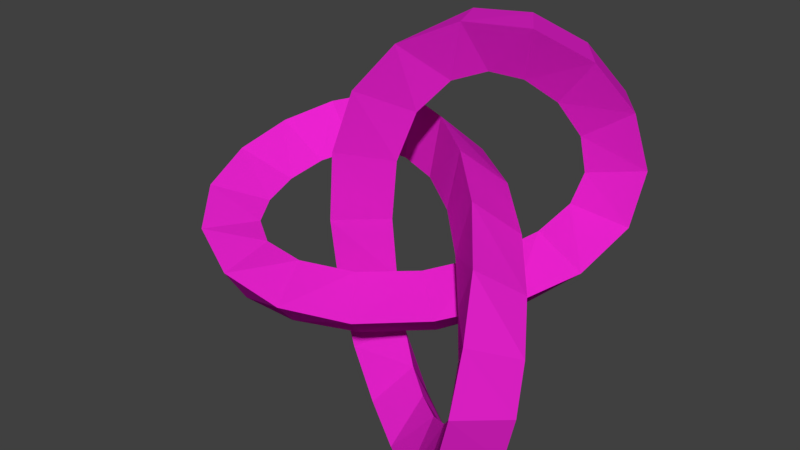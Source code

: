 # Source: torus.blend  (saved by Blender 2.77.0; exported with 4.5.12 LTS)
import bpy
from mathutils import Matrix  # noqa: F401  (used for matrix-valued properties, if any)

bpy.ops.wm.read_factory_settings(use_empty=True)
scene = bpy.context.scene
scene.name = 'Scene'

# ---- collections
col_collection_1 = bpy.data.collections.new('Collection 1'); scene.collection.children.link(col_collection_1)

# ---- materials (node trees are filled in below, after node groups)
mat_material_001 = bpy.data.materials.new('Material.001')
mat_material_001.alpha_threshold = 0.0
mat_material_001.use_transparent_shadow = False
mat_material_001.diffuse_color = (0.8, 0.01639, 0.6169, 1.0)
mat_material_001.roughness = 0.5

# ---- material node trees

# ---- world
world_world = bpy.data.worlds.new('World'); scene.world = world_world
world_world.color = (0.05088, 0.05088, 0.05088)
world_world.use_sun_shadow = False
world_world.sun_shadow_jitter_overblur = 0.0
world_world.cycles.sampling_method = 'MANUAL'

# ---- meshes
me_torus_knot = bpy.data.meshes.new('Torus Knot')
me_torus_knot.from_pydata([(-0.1455, -0.0005029, 0.01527), (-0.3613, -0.125, -0.01176), (-0.3613, 0.1255, -0.00351), (-0.1228, 0.001688, -0.2384), (-0.3352, -0.1116, -0.308), (-0.3185, 0.1383, -0.3149), (-0.06073, -0.02337, -0.4425), (-0.2576, -0.114, -0.5683), (-0.1959, 0.128, -0.5896), (0.01817, -0.06671, -0.5736), (-0.1222, -0.1568, -0.7606), (-0.01227, 0.06725, -0.7832), (0.1146, -0.1236, -0.6405), (0.05451, -0.2496, -0.8486), (0.1944, -0.0422, -0.8636), (0.2321, -0.2022, -0.6395), (0.2377, -0.3714, -0.8243), (0.3896, -0.1722, -0.8321), (0.3463, -0.2865, -0.5707), (0.402, -0.4919, -0.7031), (0.5539, -0.2927, -0.7109), (0.4299, -0.3501, -0.4604), (0.5266, -0.5767, -0.5062), (0.6704, -0.3726, -0.5272), (0.4709, -0.3807, -0.3371), (0.5907, -0.5882, -0.2638), (0.7206, -0.3806, -0.3169), (0.4624, -0.3672, -0.1996), (0.5798, -0.5039, -0.02543), (0.694, -0.3051, -0.1267), (0.3917, -0.2821, -0.05824), (0.4916, -0.34, 0.1642), (0.5975, -0.1634, 0.02134), (0.261, -0.1291, 0.04929), (0.3314, -0.1354, 0.2897), (0.4407, 0.02512, 0.1314), (0.08417, 0.04993, 0.1087), (0.1203, 0.07328, 0.3556), (0.2296, 0.2338, 0.1973), (-0.1196, 0.2011, 0.1311), (-0.1131, 0.2571, 0.3753), (-0.02384, 0.4199, 0.2069), (-0.3165, 0.2869, 0.1325), (-0.3512, 0.3868, 0.3597), (-0.2987, 0.5348, 0.1644), (-0.4737, 0.308, 0.1207), (-0.5831, 0.4233, 0.3144), (-0.5631, 0.5405, 0.09381), (-0.5963, 0.2726, 0.09372), (-0.7767, 0.3445, 0.2521), (-0.7727, 0.4335, 0.01793), (-0.6866, 0.1717, 0.05325), (-0.8998, 0.1732, 0.1849), (-0.8998, 0.2475, -0.05441), (-0.7259, 0.0258, 0.008005), (-0.9391, -0.05003, 0.1157), (-0.9391, 0.02422, -0.1237), (-0.7098, -0.1198, -0.03372), (-0.8863, -0.2808, 0.04207), (-0.8902, -0.1917, -0.1921), (-0.649, -0.2342, -0.06566), (-0.7384, -0.4668, -0.03876), (-0.7583, -0.3496, -0.2594), (-0.5343, -0.308, -0.08993), (-0.5165, -0.5559, -0.1219), (-0.569, -0.4079, -0.3171), (-0.3563, -0.3113, -0.1122), (-0.2605, -0.5301, -0.188), (-0.3497, -0.3673, -0.3564), (-0.146, -0.2236, -0.126), (-0.0006016, -0.4075, -0.2145), (-0.1099, -0.247, -0.3728), (0.06131, -0.06974, -0.113), (0.241, -0.2239, -0.1951), (0.1317, -0.06337, -0.3534), (0.2424, 0.1001, -0.05612), (0.4483, -0.01863, -0.1357), (0.3423, 0.1579, -0.2785), (0.3772, 0.237, 0.03992), (0.6088, 0.1749, -0.03297), (0.4947, 0.3737, -0.1342), (0.4555, 0.3229, 0.1484), (0.7053, 0.3228, 0.1281), (0.5754, 0.5304, 0.07512), (0.4817, 0.3668, 0.2684), (0.7222, 0.3893, 0.3352), (0.5784, 0.5934, 0.3142), (0.4545, 0.3626, 0.4071), (0.6621, 0.3688, 0.5473), (0.5102, 0.568, 0.5394), (0.3797, 0.3106, 0.5358), (0.5371, 0.2806, 0.7284), (0.3853, 0.4798, 0.7206), (0.2799, 0.2338, 0.6216), (0.3597, 0.1523, 0.8447), (0.2198, 0.3597, 0.8297), (0.1781, 0.1531, 0.652), (0.1477, 0.01914, 0.8616), (0.03773, 0.2432, 0.8391), (0.07192, 0.07232, 0.6149), (-0.06327, -0.079, 0.7619), (-0.125, 0.1629, 0.7406), (-0.03539, 0.01091, 0.4848), (-0.2311, -0.1257, 0.5612), (-0.2478, 0.1242, 0.5544), (-0.115, -0.008953, 0.2718), (-0.3308, -0.1349, 0.2906), (-0.3308, 0.1155, 0.2989)], [], [(1, 4, 3, 0), (2, 5, 4, 1), (0, 3, 5, 2), (4, 7, 6, 3), (5, 8, 7, 4), (3, 6, 8, 5), (7, 10, 9, 6), (8, 11, 10, 7), (6, 9, 11, 8), (10, 13, 12, 9), (11, 14, 13, 10), (9, 12, 14, 11), (13, 16, 15, 12), (14, 17, 16, 13), (12, 15, 17, 14), (16, 19, 18, 15), (17, 20, 19, 16), (15, 18, 20, 17), (19, 22, 21, 18), (20, 23, 22, 19), (18, 21, 23, 20), (22, 25, 24, 21), (23, 26, 25, 22), (21, 24, 26, 23), (25, 28, 27, 24), (26, 29, 28, 25), (24, 27, 29, 26), (28, 31, 30, 27), (29, 32, 31, 28), (27, 30, 32, 29), (31, 34, 33, 30), (32, 35, 34, 31), (30, 33, 35, 32), (34, 37, 36, 33), (35, 38, 37, 34), (33, 36, 38, 35), (37, 40, 39, 36), (38, 41, 40, 37), (36, 39, 41, 38), (40, 43, 42, 39), (41, 44, 43, 40), (39, 42, 44, 41), (43, 46, 45, 42), (44, 47, 46, 43), (42, 45, 47, 44), (46, 49, 48, 45), (47, 50, 49, 46), (45, 48, 50, 47), (49, 52, 51, 48), (50, 53, 52, 49), (48, 51, 53, 50), (52, 55, 54, 51), (53, 56, 55, 52), (51, 54, 56, 53), (55, 58, 57, 54), (56, 59, 58, 55), (54, 57, 59, 56), (58, 61, 60, 57), (59, 62, 61, 58), (57, 60, 62, 59), (61, 64, 63, 60), (62, 65, 64, 61), (60, 63, 65, 62), (64, 67, 66, 63), (65, 68, 67, 64), (63, 66, 68, 65), (67, 70, 69, 66), (68, 71, 70, 67), (66, 69, 71, 68), (70, 73, 72, 69), (71, 74, 73, 70), (69, 72, 74, 71), (73, 76, 75, 72), (74, 77, 76, 73), (72, 75, 77, 74), (76, 79, 78, 75), (77, 80, 79, 76), (75, 78, 80, 77), (79, 82, 81, 78), (80, 83, 82, 79), (78, 81, 83, 80), (82, 85, 84, 81), (83, 86, 85, 82), (81, 84, 86, 83), (85, 88, 87, 84), (86, 89, 88, 85), (84, 87, 89, 86), (88, 91, 90, 87), (89, 92, 91, 88), (87, 90, 92, 89), (91, 94, 93, 90), (92, 95, 94, 91), (90, 93, 95, 92), (94, 97, 96, 93), (95, 98, 97, 94), (93, 96, 98, 95), (97, 100, 99, 96), (98, 101, 100, 97), (96, 99, 101, 98), (100, 103, 102, 99), (101, 104, 103, 100), (99, 102, 104, 101), (103, 106, 105, 102), (104, 107, 106, 103), (102, 105, 107, 104), (106, 1, 0, 105), (107, 2, 1, 106), (105, 0, 2, 107)])
me_torus_knot.materials.append(mat_material_001)
me_torus_knot.use_remesh_preserve_volume = False
me_torus_knot.use_remesh_preserve_attributes = False
me_torus_knot.use_mirror_vertex_groups = False
me_torus_knot.update()

# ---- objects
ob_torus_knot = bpy.data.objects.new('Torus Knot', me_torus_knot)

# ---- transforms, parenting, visibility, modifiers, constraints
ob_torus_knot.location = (0.0, 0.0, 0.0)
ob_torus_knot.lineart.crease_threshold = 0.0

# ---- collection membership
col_collection_1.objects.link(ob_torus_knot)

# ---- scene / render settings (as saved in the file)
scene.frame_start = 1; scene.frame_end = 250; scene.frame_set(1)
scene.render.engine = 'BLENDER_EEVEE_NEXT'
scene.render.resolution_percentage = 50
scene.render.dither_intensity = 0.0
scene.cycles.use_denoising = False
scene.cycles.samples = 128
scene.cycles.sampling_pattern = 'TABULATED_SOBOL'
scene.cycles.light_sampling_threshold = 0.0
scene.cycles.use_adaptive_sampling = False
scene.cycles.use_light_tree = False
scene.cycles.blur_glossy = 0.0
scene.cycles.sample_clamp_indirect = 0.0
scene.view_settings.view_transform = 'Standard'
bpy.context.view_layer.update()

# ---- added for rendering (the .blend has no active camera and no usable light): camera, sun
cam_auto = bpy.data.cameras.new('AutoCamera')
cam_auto.lens = 50.0
cam_auto.sensor_width = 36.0
cam_auto.clip_end = 1000.0
ob_auto_camera = bpy.data.objects.new('AutoCamera', cam_auto)
scene.collection.objects.link(ob_auto_camera)
ob_auto_camera.location = (2.36252, -2.96262, 1.97581)
ob_auto_camera.rotation_euler = (1.09748, -7.21219e-08, 0.694738)
scene.camera = ob_auto_camera
light_auto_sun = bpy.data.lights.new('AutoSun', 'SUN')
light_auto_sun.energy = 3.0
light_auto_sun.angle = 0.0523599
ob_auto_sun = bpy.data.objects.new('AutoSun', light_auto_sun)
scene.collection.objects.link(ob_auto_sun)
ob_auto_sun.rotation_euler = (0.872665, 0.174533, 0.523599)
bpy.context.view_layer.update()
